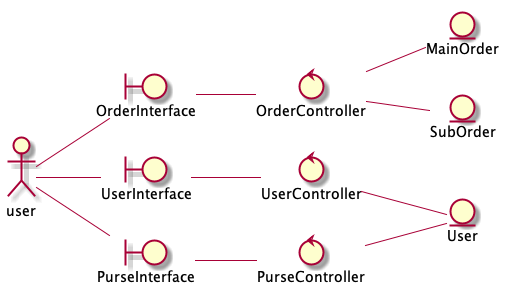

The diagram above was rendered by PlantUML. Its source (embedded in the PNG):
@startuml
left to right direction

	actor user

	boundary OrderInterface
	boundary UserInterface
	boundary PurseInterface

	control OrderController
	control UserController
	control PurseController

	entity MainOrder
	entity SubOrder
	entity User

together {
	user -- OrderInterface
	user -- UserInterface
	user -- PurseInterface
}

together {
	OrderInterface -- OrderController
	UserInterface -- UserController
	PurseInterface -- PurseController
}

together {
	OrderController -- MainOrder
	OrderController -- SubOrder
	UserController -- User
	PurseController -- User
}
@enduml